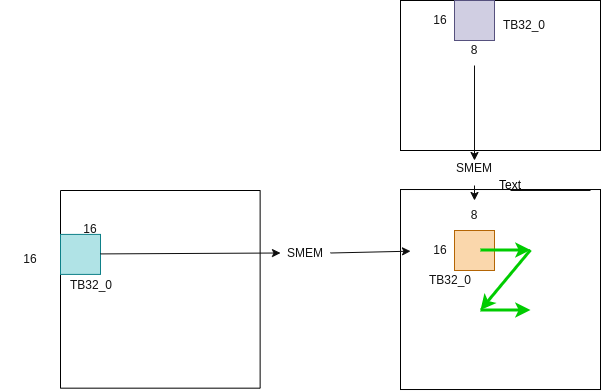

The diagram above was exported from draw.io. Its source (the exported page's mxGraphModel, read from the mxfile embedded in the PNG):
<mxGraphModel dx="1790" dy="682" grid="1" gridSize="10" guides="1" tooltips="1" connect="1" arrows="1" fold="1" page="1" pageScale="1" pageWidth="827" pageHeight="1169" background="#ffffff" math="0" shadow="0">
  <root>
    <mxCell id="0" />
    <mxCell id="1" parent="0" />
    <mxCell id="2" value="" style="whiteSpace=wrap;html=1;fillColor=none;strokeColor=#000000;" vertex="1" parent="1">
      <mxGeometry x="340" y="90" width="200" height="150" as="geometry" />
    </mxCell>
    <mxCell id="6" value="" style="whiteSpace=wrap;html=1;fillColor=none;strokeColor=#000000;flipV=0;flipH=1;rotation=90;direction=west;" vertex="1" parent="1">
      <mxGeometry x="0.98" y="279.02" width="197.67" height="199.63" as="geometry" />
    </mxCell>
    <mxCell id="12" value="" style="whiteSpace=wrap;html=1;fillColor=none;strokeColor=#000000;" vertex="1" parent="1">
      <mxGeometry x="340" y="279.02" width="200" height="200" as="geometry" />
    </mxCell>
    <mxCell id="13" value="" style="whiteSpace=wrap;html=1;strokeColor=#b46504;fillColor=#fad7ac;" vertex="1" parent="1">
      <mxGeometry x="394" y="320" width="40" height="40" as="geometry" />
    </mxCell>
    <mxCell id="14" value="" style="whiteSpace=wrap;html=1;strokeColor=#0e8088;fillColor=#b0e3e6;" vertex="1" parent="1">
      <mxGeometry y="323.90999999999997" width="40" height="40" as="geometry" />
    </mxCell>
    <mxCell id="15" value="" style="whiteSpace=wrap;html=1;strokeColor=#56517e;fillColor=#d0cee2;" vertex="1" parent="1">
      <mxGeometry x="394" y="90" width="40" height="40" as="geometry" />
    </mxCell>
    <mxCell id="17" value="Text" style="text;strokeColor=none;align=center;fillColor=none;html=1;verticalAlign=middle;whiteSpace=wrap;rounded=0;" vertex="1" parent="1">
      <mxGeometry x="420" y="260" width="60" height="30" as="geometry" />
    </mxCell>
    <mxCell id="18" value="&lt;span style=&quot;color: rgb(18, 18, 18);&quot;&gt;16&lt;/span&gt;" style="text;strokeColor=none;align=center;fillColor=none;html=1;verticalAlign=middle;whiteSpace=wrap;rounded=0;" vertex="1" parent="1">
      <mxGeometry y="303.90999999999997" width="60" height="30" as="geometry" />
    </mxCell>
    <mxCell id="19" value="&lt;span style=&quot;color: rgb(18, 18, 18);&quot;&gt;16&lt;/span&gt;" style="text;strokeColor=none;align=center;fillColor=none;html=1;verticalAlign=middle;whiteSpace=wrap;rounded=0;" vertex="1" parent="1">
      <mxGeometry x="-60" y="333.90999999999997" width="60" height="30" as="geometry" />
    </mxCell>
    <mxCell id="20" value="&lt;span style=&quot;color: rgb(18, 18, 18);&quot;&gt;16&lt;/span&gt;" style="text;strokeColor=none;align=center;fillColor=none;html=1;verticalAlign=middle;whiteSpace=wrap;rounded=0;" vertex="1" parent="1">
      <mxGeometry x="350" y="95" width="60" height="30" as="geometry" />
    </mxCell>
    <mxCell id="21" value="&lt;font color=&quot;#121212&quot;&gt;8&lt;/font&gt;" style="text;strokeColor=none;align=center;fillColor=none;html=1;verticalAlign=middle;whiteSpace=wrap;rounded=0;" vertex="1" parent="1">
      <mxGeometry x="384" y="125" width="60" height="30" as="geometry" />
    </mxCell>
    <mxCell id="22" value="&lt;span style=&quot;color: rgb(18, 18, 18);&quot;&gt;16&lt;/span&gt;" style="text;strokeColor=none;align=center;fillColor=none;html=1;verticalAlign=middle;whiteSpace=wrap;rounded=0;" vertex="1" parent="1">
      <mxGeometry x="350" y="325" width="60" height="30" as="geometry" />
    </mxCell>
    <mxCell id="23" value="&lt;font color=&quot;#121212&quot;&gt;8&lt;/font&gt;" style="text;strokeColor=none;align=center;fillColor=none;html=1;verticalAlign=middle;whiteSpace=wrap;rounded=0;" vertex="1" parent="1">
      <mxGeometry x="384" y="290" width="60" height="30" as="geometry" />
    </mxCell>
    <mxCell id="24" value="" style="edgeStyle=none;orthogonalLoop=1;jettySize=auto;html=1;strokeColor=#0d0d0d;fontColor=#121212;startArrow=none;startFill=0;endArrow=none;endFill=0;" edge="1" parent="1">
      <mxGeometry width="80" relative="1" as="geometry">
        <mxPoint x="450" y="280" as="sourcePoint" />
        <mxPoint x="530" y="280" as="targetPoint" />
        <Array as="points" />
      </mxGeometry>
    </mxCell>
    <mxCell id="25" value="" style="edgeStyle=none;orthogonalLoop=1;jettySize=auto;html=1;strokeColor=#0d0d0d;fontColor=#121212;startArrow=none;startFill=0;endArrow=classic;endFill=1;entryX=0;entryY=0.5;entryDx=0;entryDy=0;" edge="1" parent="1" target="26">
      <mxGeometry width="80" relative="1" as="geometry">
        <mxPoint x="40" y="343.40999999999997" as="sourcePoint" />
        <mxPoint x="120" y="343.40999999999997" as="targetPoint" />
      </mxGeometry>
    </mxCell>
    <mxCell id="26" value="SMEM" style="text;strokeColor=none;align=center;fillColor=none;html=1;verticalAlign=middle;whiteSpace=wrap;rounded=0;fontColor=#121212;" vertex="1" parent="1">
      <mxGeometry x="220" y="325" width="50" height="35" as="geometry" />
    </mxCell>
    <mxCell id="28" value="" style="edgeStyle=none;orthogonalLoop=1;jettySize=auto;html=1;strokeColor=#0d0d0d;fontColor=#121212;startArrow=none;startFill=0;endArrow=classic;endFill=1;exitX=1;exitY=0.5;exitDx=0;exitDy=0;" edge="1" parent="1" source="26" target="22">
      <mxGeometry width="80" relative="1" as="geometry">
        <mxPoint x="260" y="339.5" as="sourcePoint" />
        <mxPoint x="340" y="339.5" as="targetPoint" />
        <Array as="points" />
      </mxGeometry>
    </mxCell>
    <mxCell id="32" value="" style="edgeStyle=none;orthogonalLoop=1;jettySize=auto;html=1;strokeColor=#0d0d0d;fontColor=#121212;startArrow=none;startFill=0;endArrow=classic;endFill=1;exitX=0.5;exitY=1;exitDx=0;exitDy=0;" edge="1" parent="1" source="21">
      <mxGeometry width="80" relative="1" as="geometry">
        <mxPoint x="430" y="155" as="sourcePoint" />
        <mxPoint x="414" y="250" as="targetPoint" />
        <Array as="points" />
      </mxGeometry>
    </mxCell>
    <mxCell id="33" value="SMEM" style="text;strokeColor=none;align=center;fillColor=none;html=1;verticalAlign=middle;whiteSpace=wrap;rounded=0;fontColor=#121212;" vertex="1" parent="1">
      <mxGeometry x="389" y="240" width="50" height="35" as="geometry" />
    </mxCell>
    <mxCell id="34" value="" style="edgeStyle=none;orthogonalLoop=1;jettySize=auto;html=1;strokeColor=#0d0d0d;fontColor=#121212;startArrow=none;startFill=0;endArrow=classic;endFill=1;exitX=0.5;exitY=1;exitDx=0;exitDy=0;" edge="1" parent="1" source="33" target="23">
      <mxGeometry width="80" relative="1" as="geometry">
        <mxPoint x="450" y="380" as="sourcePoint" />
        <mxPoint x="530" y="380" as="targetPoint" />
        <Array as="points" />
      </mxGeometry>
    </mxCell>
    <mxCell id="35" value="TB32_0" style="text;strokeColor=none;align=center;fillColor=none;html=1;verticalAlign=middle;whiteSpace=wrap;rounded=0;fontColor=#121212;" vertex="1" parent="1">
      <mxGeometry x="0.9800000000000182" y="359.99999999999994" width="60" height="30" as="geometry" />
    </mxCell>
    <mxCell id="36" value="TB32_0" style="text;strokeColor=none;align=center;fillColor=none;html=1;verticalAlign=middle;whiteSpace=wrap;rounded=0;fontColor=#121212;" vertex="1" parent="1">
      <mxGeometry x="434" y="99.99999999999997" width="60" height="30" as="geometry" />
    </mxCell>
    <mxCell id="37" value="TB32_0" style="text;strokeColor=none;align=center;fillColor=none;html=1;verticalAlign=middle;whiteSpace=wrap;rounded=0;fontColor=#121212;" vertex="1" parent="1">
      <mxGeometry x="360" y="354.99999999999994" width="60" height="30" as="geometry" />
    </mxCell>
    <mxCell id="39" value="" style="edgeStyle=none;orthogonalLoop=1;jettySize=auto;html=1;strokeColor=#00CC00;fontColor=#121212;startArrow=none;startFill=0;endArrow=classic;endFill=1;strokeWidth=3;" edge="1" parent="1">
      <mxGeometry width="80" relative="1" as="geometry">
        <mxPoint x="420" y="339.5" as="sourcePoint" />
        <mxPoint x="470" y="339.5" as="targetPoint" />
        <Array as="points" />
      </mxGeometry>
    </mxCell>
    <mxCell id="41" value="" style="edgeStyle=none;orthogonalLoop=1;jettySize=auto;html=1;strokeColor=#00CC00;fontColor=#121212;startArrow=none;startFill=0;endArrow=classic;endFill=1;strokeWidth=3;" edge="1" parent="1">
      <mxGeometry width="80" relative="1" as="geometry">
        <mxPoint x="470" y="339.5" as="sourcePoint" />
        <mxPoint x="420" y="399.5" as="targetPoint" />
        <Array as="points" />
      </mxGeometry>
    </mxCell>
    <mxCell id="42" value="" style="edgeStyle=none;orthogonalLoop=1;jettySize=auto;html=1;strokeColor=#00CC00;fontColor=#121212;startArrow=none;startFill=0;endArrow=classic;endFill=1;strokeWidth=3;" edge="1" parent="1">
      <mxGeometry width="80" relative="1" as="geometry">
        <mxPoint x="420" y="399.5" as="sourcePoint" />
        <mxPoint x="470" y="399.5" as="targetPoint" />
        <Array as="points" />
      </mxGeometry>
    </mxCell>
  </root>
</mxGraphModel>